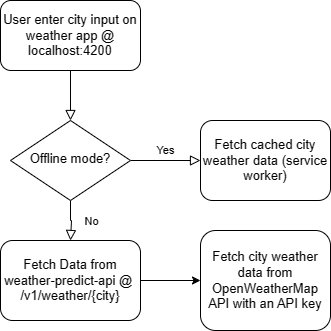

The diagram above was exported from draw.io. Its source (the exported page's mxGraphModel, read from the mxfile embedded in the PNG):
<mxGraphModel dx="786" dy="459" grid="1" gridSize="10" guides="1" tooltips="1" connect="1" arrows="1" fold="1" page="1" pageScale="1" pageWidth="827" pageHeight="1169" math="0" shadow="0">
  <root>
    <mxCell id="WIyWlLk6GJQsqaUBKTNV-0" />
    <mxCell id="WIyWlLk6GJQsqaUBKTNV-1" parent="WIyWlLk6GJQsqaUBKTNV-0" />
    <mxCell id="WIyWlLk6GJQsqaUBKTNV-2" value="" style="rounded=0;html=1;jettySize=auto;orthogonalLoop=1;fontSize=11;endArrow=block;endFill=0;endSize=8;strokeWidth=1;shadow=0;labelBackgroundColor=none;edgeStyle=orthogonalEdgeStyle;" parent="WIyWlLk6GJQsqaUBKTNV-1" source="WIyWlLk6GJQsqaUBKTNV-3" target="WIyWlLk6GJQsqaUBKTNV-6" edge="1">
      <mxGeometry relative="1" as="geometry" />
    </mxCell>
    <mxCell id="WIyWlLk6GJQsqaUBKTNV-3" value="&lt;font style=&quot;font-size: 13px;&quot;&gt;User enter city input on weather app @ localhost:4200&lt;/font&gt;" style="rounded=1;whiteSpace=wrap;html=1;fontSize=12;glass=0;strokeWidth=1;shadow=0;" parent="WIyWlLk6GJQsqaUBKTNV-1" vertex="1">
      <mxGeometry x="150" y="50" width="140" height="70" as="geometry" />
    </mxCell>
    <mxCell id="WIyWlLk6GJQsqaUBKTNV-4" value="No" style="rounded=0;html=1;jettySize=auto;orthogonalLoop=1;fontSize=11;endArrow=block;endFill=0;endSize=8;strokeWidth=1;shadow=0;labelBackgroundColor=none;edgeStyle=orthogonalEdgeStyle;" parent="WIyWlLk6GJQsqaUBKTNV-1" source="WIyWlLk6GJQsqaUBKTNV-6" edge="1">
      <mxGeometry y="20" relative="1" as="geometry">
        <mxPoint as="offset" />
        <mxPoint x="220" y="290" as="targetPoint" />
        <Array as="points">
          <mxPoint x="220" y="270" />
          <mxPoint x="221" y="270" />
        </Array>
      </mxGeometry>
    </mxCell>
    <mxCell id="WIyWlLk6GJQsqaUBKTNV-5" value="Yes" style="edgeStyle=orthogonalEdgeStyle;rounded=0;html=1;jettySize=auto;orthogonalLoop=1;fontSize=11;endArrow=block;endFill=0;endSize=8;strokeWidth=1;shadow=0;labelBackgroundColor=none;" parent="WIyWlLk6GJQsqaUBKTNV-1" source="WIyWlLk6GJQsqaUBKTNV-6" target="WIyWlLk6GJQsqaUBKTNV-7" edge="1">
      <mxGeometry y="10" relative="1" as="geometry">
        <mxPoint as="offset" />
      </mxGeometry>
    </mxCell>
    <mxCell id="WIyWlLk6GJQsqaUBKTNV-6" value="&lt;font style=&quot;font-size: 13px;&quot;&gt;Offline mode?&lt;/font&gt;" style="rhombus;whiteSpace=wrap;html=1;shadow=0;fontFamily=Helvetica;fontSize=12;align=center;strokeWidth=1;spacing=6;spacingTop=-4;" parent="WIyWlLk6GJQsqaUBKTNV-1" vertex="1">
      <mxGeometry x="160" y="170" width="120" height="80" as="geometry" />
    </mxCell>
    <mxCell id="WIyWlLk6GJQsqaUBKTNV-7" value="&lt;font style=&quot;font-size: 13px;&quot;&gt;Fetch cached city weather data (service worker)&lt;/font&gt;" style="rounded=1;whiteSpace=wrap;html=1;fontSize=12;glass=0;strokeWidth=1;shadow=0;" parent="WIyWlLk6GJQsqaUBKTNV-1" vertex="1">
      <mxGeometry x="350" y="170" width="130" height="80" as="geometry" />
    </mxCell>
    <mxCell id="WIyWlLk6GJQsqaUBKTNV-12" value="&lt;font style=&quot;font-size: 13px;&quot;&gt;Fetch Data from weather-predict-api @&amp;nbsp;&lt;br&gt;/v1/weather/{city}&lt;/font&gt;" style="rounded=1;whiteSpace=wrap;html=1;fontSize=12;glass=0;strokeWidth=1;shadow=0;" parent="WIyWlLk6GJQsqaUBKTNV-1" vertex="1">
      <mxGeometry x="150" y="290" width="140" height="80" as="geometry" />
    </mxCell>
    <mxCell id="L4OtYWOf9ZUtfdXubwRF-3" value="" style="endArrow=classic;html=1;rounded=0;exitX=1;exitY=0.5;exitDx=0;exitDy=0;" edge="1" parent="WIyWlLk6GJQsqaUBKTNV-1" source="WIyWlLk6GJQsqaUBKTNV-12" target="L4OtYWOf9ZUtfdXubwRF-4">
      <mxGeometry width="50" height="50" relative="1" as="geometry">
        <mxPoint x="380" y="390" as="sourcePoint" />
        <mxPoint x="370" y="330" as="targetPoint" />
      </mxGeometry>
    </mxCell>
    <mxCell id="L4OtYWOf9ZUtfdXubwRF-4" value="&lt;font style=&quot;font-size: 13px;&quot;&gt;Fetch city weather data from OpenWeatherMap API with an API key&lt;/font&gt;" style="rounded=1;whiteSpace=wrap;html=1;" vertex="1" parent="WIyWlLk6GJQsqaUBKTNV-1">
      <mxGeometry x="350" y="280" width="130" height="100" as="geometry" />
    </mxCell>
  </root>
</mxGraphModel>